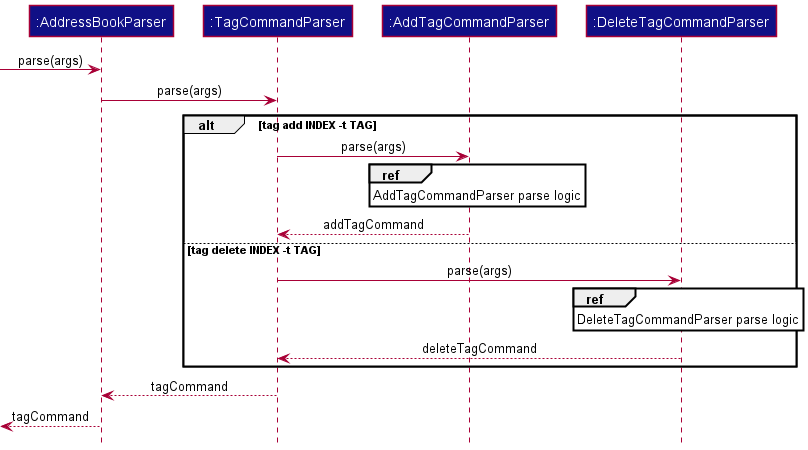

The diagram above was rendered by PlantUML. Its source (embedded in the PNG):
@startuml
!include style.puml

participant ":AddressBookParser" as AddressBookParser LOGIC_COLOR_T4
participant ":TagCommandParser" as TagCommandParser LOGIC_COLOR_T4
participant ":AddTagCommandParser" as AddTagCommandParser LOGIC_COLOR_T4
participant ":DeleteTagCommandParser" as DeleteTagCommandParser LOGIC_COLOR_T4

[-> AddressBookParser : parse(args)
AddressBookParser -> TagCommandParser : parse(args)

'[-> AliasCommandParser : parse(args)

alt tag add INDEX -t TAG
  TagCommandParser -> AddTagCommandParser : parse(args)
  ref over AddTagCommandParser
    AddTagCommandParser parse logic
  end ref
  AddTagCommandParser --> TagCommandParser : addTagCommand
else tag delete INDEX -t TAG
  TagCommandParser -> DeleteTagCommandParser : parse(args)
  ref over DeleteTagCommandParser
    DeleteTagCommandParser parse logic
  end ref
  DeleteTagCommandParser --> TagCommandParser : deleteTagCommand
end

'[<--AliasCommandParser : tagCommand

TagCommandParser --> AddressBookParser : tagCommand
[<--AddressBookParser : tagCommand

@enduml